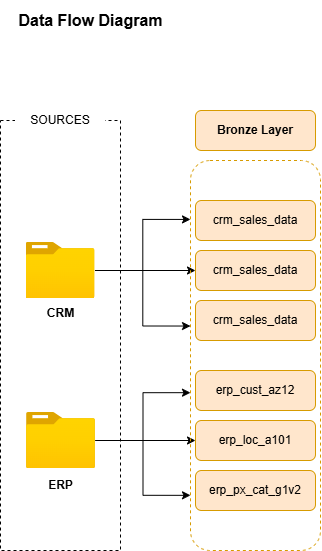

The diagram above was exported from draw.io. Its source (the exported page's mxGraphModel, read from the mxfile embedded in the PNG):
<mxGraphModel dx="1030" dy="656" grid="1" gridSize="10" guides="1" tooltips="1" connect="1" arrows="1" fold="1" page="1" pageScale="1" pageWidth="1169" pageHeight="827" math="0" shadow="0">
  <root>
    <mxCell id="0" />
    <mxCell id="1" parent="0" />
    <mxCell id="muj6g2Cn4KZXZTH-Bp2T-3" edge="1" parent="1" style="edgeStyle=orthogonalEdgeStyle;rounded=0;orthogonalLoop=1;jettySize=auto;html=1;defaultLabelBackgroundColor=page;labelPadding=0 4;" target="muj6g2Cn4KZXZTH-Bp2T-2" value="">
      <mxGeometry relative="1" as="geometry">
        <mxPoint x="140" y="55" as="sourcePoint" />
      </mxGeometry>
    </mxCell>
    <mxCell id="muj6g2Cn4KZXZTH-Bp2T-4" parent="1" style="text;strokeColor=none;fillColor=none;html=1;fontSize=16;fontStyle=1;verticalAlign=middle;align=center;autosizeText=1;" value="Data Flow Diagram" vertex="1">
      <mxGeometry height="40" width="160" x="100" y="40" as="geometry" />
    </mxCell>
    <mxCell id="muj6g2Cn4KZXZTH-Bp2T-15" parent="1" style="rounded=0;whiteSpace=wrap;html=1;dashed=1;fillColor=none;" value="" vertex="1">
      <mxGeometry height="430" width="120" x="90" y="160" as="geometry" />
    </mxCell>
    <mxCell id="muj6g2Cn4KZXZTH-Bp2T-19" parent="1" style="rounded=0;whiteSpace=wrap;html=1;strokeColor=none;" value="SOURCES" vertex="1">
      <mxGeometry height="40" width="90" x="105" y="140" as="geometry" />
    </mxCell>
    <mxCell id="muj6g2Cn4KZXZTH-Bp2T-33" edge="1" parent="1" source="muj6g2Cn4KZXZTH-Bp2T-20" style="edgeStyle=orthogonalEdgeStyle;rounded=0;orthogonalLoop=1;jettySize=auto;html=1;defaultLabelBackgroundColor=page;labelPadding=0 4;" target="muj6g2Cn4KZXZTH-Bp2T-31" value="">
      <mxGeometry relative="1" as="geometry" />
    </mxCell>
    <mxCell id="muj6g2Cn4KZXZTH-Bp2T-38" edge="1" parent="1" source="muj6g2Cn4KZXZTH-Bp2T-20" style="edgeStyle=orthogonalEdgeStyle;rounded=0;orthogonalLoop=1;jettySize=auto;html=1;entryX=-0.003;entryY=0.149;entryDx=0;entryDy=0;defaultLabelBackgroundColor=page;labelPadding=0 4;" target="muj6g2Cn4KZXZTH-Bp2T-25">
      <mxGeometry relative="1" as="geometry" />
    </mxCell>
    <mxCell id="muj6g2Cn4KZXZTH-Bp2T-40" edge="1" parent="1" source="muj6g2Cn4KZXZTH-Bp2T-20" style="edgeStyle=orthogonalEdgeStyle;rounded=0;orthogonalLoop=1;jettySize=auto;html=1;entryX=-0.003;entryY=0.424;entryDx=0;entryDy=0;defaultLabelBackgroundColor=page;labelPadding=0 4;" target="muj6g2Cn4KZXZTH-Bp2T-25">
      <mxGeometry relative="1" as="geometry" />
    </mxCell>
    <mxCell id="muj6g2Cn4KZXZTH-Bp2T-20" parent="1" style="image;aspect=fixed;html=1;align=center;fontSize=12;image=img/lib/azure2/general/Folder_Blank.svg;points=[[0.5,0.083,0],[0.5,1,0],[0.003,0.5,0],[0.998,0.554,0],[0.99,0.114,0],[0.987,0.996,0],[0.013,0.996,0],[0.013,0.004,0]];labelPerimeter=1;" value="" vertex="1">
      <mxGeometry height="56" width="69" x="115.5" y="282" as="geometry" />
    </mxCell>
    <mxCell id="muj6g2Cn4KZXZTH-Bp2T-37" edge="1" parent="1" source="muj6g2Cn4KZXZTH-Bp2T-21" style="edgeStyle=orthogonalEdgeStyle;rounded=0;orthogonalLoop=1;jettySize=auto;html=1;defaultLabelBackgroundColor=page;labelPadding=0 4;" target="muj6g2Cn4KZXZTH-Bp2T-36" value="">
      <mxGeometry relative="1" as="geometry" />
    </mxCell>
    <mxCell id="muj6g2Cn4KZXZTH-Bp2T-41" edge="1" parent="1" source="muj6g2Cn4KZXZTH-Bp2T-21" style="edgeStyle=orthogonalEdgeStyle;rounded=0;orthogonalLoop=1;jettySize=auto;html=1;entryX=0.028;entryY=0.59;entryDx=0;entryDy=0;defaultLabelBackgroundColor=page;labelPadding=0 4;" target="muj6g2Cn4KZXZTH-Bp2T-25">
      <mxGeometry relative="1" as="geometry" />
    </mxCell>
    <mxCell id="muj6g2Cn4KZXZTH-Bp2T-42" edge="1" parent="1" source="muj6g2Cn4KZXZTH-Bp2T-21" style="edgeStyle=orthogonalEdgeStyle;rounded=0;orthogonalLoop=1;jettySize=auto;html=1;entryX=-0.009;entryY=0.865;entryDx=0;entryDy=0;defaultLabelBackgroundColor=page;labelPadding=0 4;" target="muj6g2Cn4KZXZTH-Bp2T-25">
      <mxGeometry relative="1" as="geometry" />
    </mxCell>
    <mxCell id="muj6g2Cn4KZXZTH-Bp2T-21" parent="1" style="image;aspect=fixed;html=1;align=center;fontSize=12;image=img/lib/azure2/general/Folder_Blank.svg;points=[[0.5,0.083,0],[0.5,1,0],[0.003,0.5,0],[0.998,0.554,0],[0.99,0.114,0],[0.987,0.996,0],[0.013,0.996,0],[0.013,0.004,0]];labelPerimeter=1;" value="" vertex="1">
      <mxGeometry height="56.00000000000001" width="69" x="116" y="452" as="geometry" />
    </mxCell>
    <mxCell id="muj6g2Cn4KZXZTH-Bp2T-22" parent="1" style="rounded=0;whiteSpace=wrap;html=1;fillColor=none;strokeColor=none;" value="&lt;b&gt;CRM&lt;/b&gt;" vertex="1">
      <mxGeometry height="30" width="69" x="116" y="338" as="geometry" />
    </mxCell>
    <mxCell id="muj6g2Cn4KZXZTH-Bp2T-23" parent="1" style="rounded=0;whiteSpace=wrap;html=1;fillColor=none;strokeColor=none;" value="&lt;b&gt;ERP&lt;/b&gt;" vertex="1">
      <mxGeometry height="30" width="69" x="115.5" y="510" as="geometry" />
    </mxCell>
    <mxCell id="muj6g2Cn4KZXZTH-Bp2T-25" parent="1" style="rounded=1;whiteSpace=wrap;html=1;roundedPerimeter=1;fillColor=none;strokeColor=#d79b00;dashed=1;" value="" vertex="1">
      <mxGeometry height="390" width="130" x="280" y="200" as="geometry" />
    </mxCell>
    <mxCell id="muj6g2Cn4KZXZTH-Bp2T-27" parent="1" style="rounded=1;whiteSpace=wrap;html=1;roundedPerimeter=1;fillColor=#ffe6cc;strokeColor=#d79b00;" value="&lt;b&gt;Bronze Layer&lt;/b&gt;" vertex="1">
      <mxGeometry height="40" width="120" x="285" y="150" as="geometry" />
    </mxCell>
    <mxCell id="muj6g2Cn4KZXZTH-Bp2T-28" parent="1" style="rounded=1;whiteSpace=wrap;html=1;roundedPerimeter=1;fillColor=#ffe6cc;strokeColor=#d79b00;" value="&lt;font&gt;crm_sales_data&lt;/font&gt;" vertex="1">
      <mxGeometry height="40" width="120" x="285" y="240" as="geometry" />
    </mxCell>
    <mxCell id="muj6g2Cn4KZXZTH-Bp2T-31" parent="1" style="rounded=1;whiteSpace=wrap;html=1;roundedPerimeter=1;fillColor=#ffe6cc;strokeColor=#d79b00;" value="crm_sales_data" vertex="1">
      <mxGeometry height="40" width="120" x="285" y="290" as="geometry" />
    </mxCell>
    <mxCell id="muj6g2Cn4KZXZTH-Bp2T-32" parent="1" style="rounded=1;whiteSpace=wrap;html=1;roundedPerimeter=1;fillColor=#ffe6cc;strokeColor=#d79b00;" value="crm_sales_data" vertex="1">
      <mxGeometry height="40" width="120" x="285" y="340" as="geometry" />
    </mxCell>
    <mxCell id="muj6g2Cn4KZXZTH-Bp2T-34" parent="1" style="rounded=1;whiteSpace=wrap;html=1;roundedPerimeter=1;fillColor=#ffe6cc;strokeColor=#d79b00;" value="&lt;font&gt;erp_cust_az12&lt;/font&gt;" vertex="1">
      <mxGeometry height="40" width="120" x="285" y="410" as="geometry" />
    </mxCell>
    <mxCell id="muj6g2Cn4KZXZTH-Bp2T-35" parent="1" style="rounded=1;whiteSpace=wrap;html=1;roundedPerimeter=1;fillColor=#ffe6cc;strokeColor=#d79b00;" value="&lt;font&gt;erp_px_cat_g1v2&lt;/font&gt;" vertex="1">
      <mxGeometry height="40" width="120" x="285" y="510" as="geometry" />
    </mxCell>
    <mxCell id="muj6g2Cn4KZXZTH-Bp2T-36" parent="1" style="rounded=1;whiteSpace=wrap;html=1;roundedPerimeter=1;fillColor=#ffe6cc;strokeColor=#d79b00;" value="&lt;font&gt;erp_loc_a101&lt;/font&gt;" vertex="1">
      <mxGeometry height="40" width="120" x="285" y="460" as="geometry" />
    </mxCell>
  </root>
</mxGraphModel>